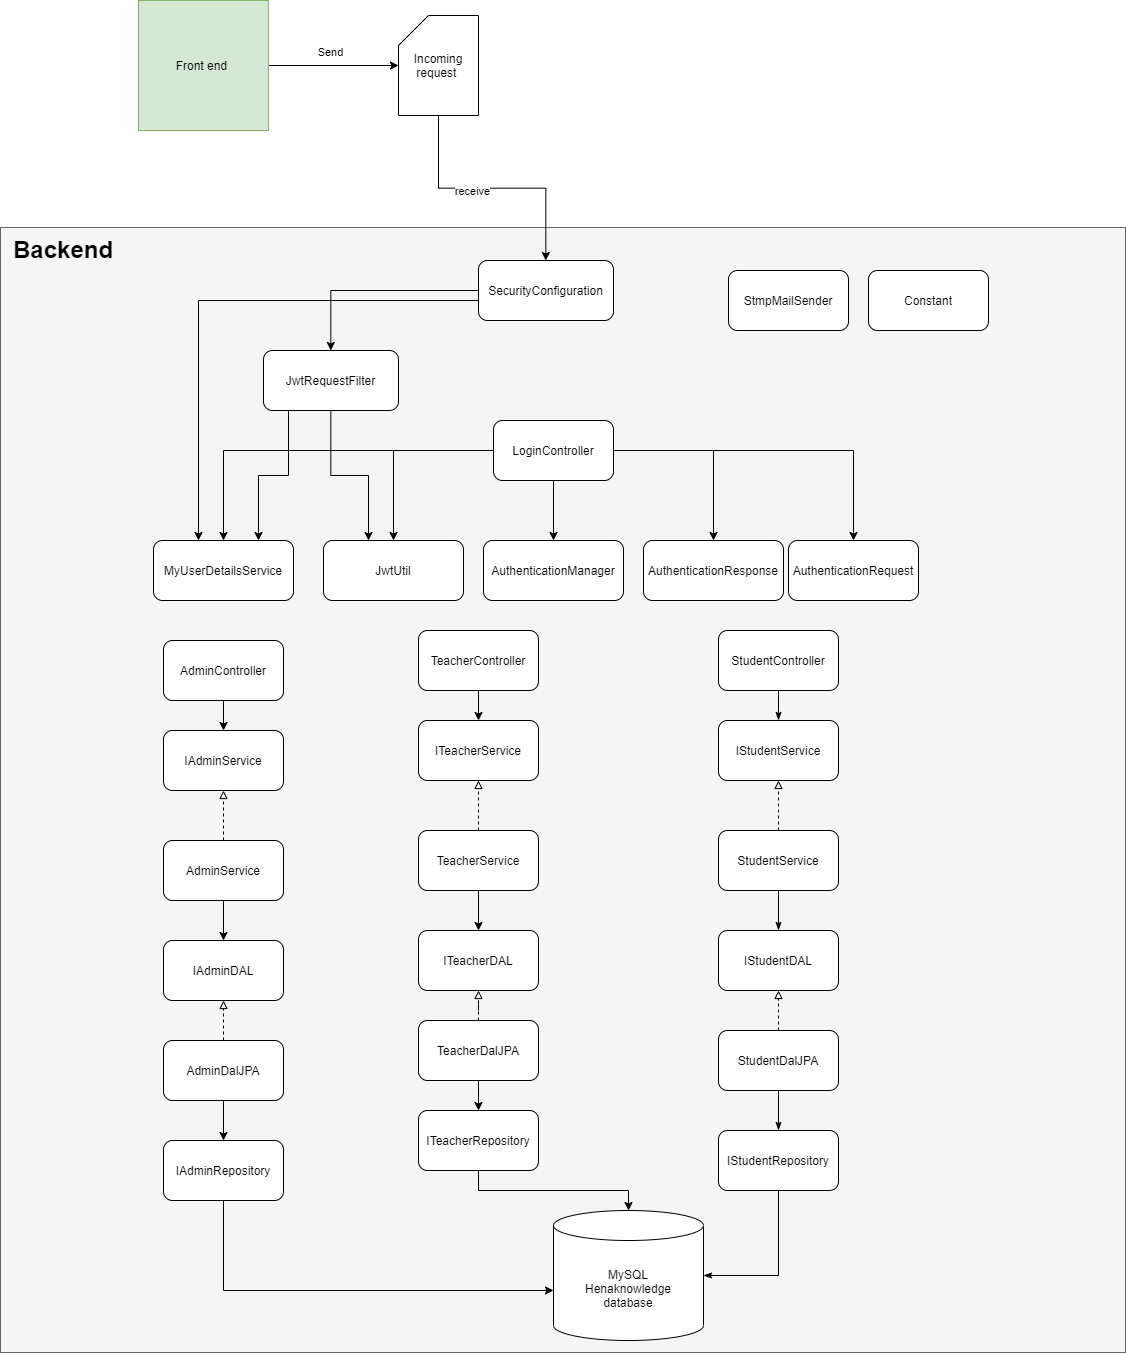

The diagram above was exported from draw.io. Its source (the exported page's mxGraphModel, read from the mxfile embedded in the PNG):
<mxGraphModel dx="3460" dy="1827" grid="1" gridSize="10" guides="1" tooltips="1" connect="1" arrows="1" fold="1" page="1" pageScale="1" pageWidth="850" pageHeight="1100" math="0" shadow="0">
  <root>
    <mxCell id="0" />
    <mxCell id="1" parent="0" />
    <mxCell id="N8y9INt-wDr2TbsWj7_3-1" value="Incoming request&amp;nbsp;" style="shape=card;whiteSpace=wrap;html=1;" parent="1" vertex="1">
      <mxGeometry x="708" y="465" width="80" height="100" as="geometry" />
    </mxCell>
    <mxCell id="N8y9INt-wDr2TbsWj7_3-3" style="edgeStyle=orthogonalEdgeStyle;rounded=0;orthogonalLoop=1;jettySize=auto;html=1;" parent="1" source="N8y9INt-wDr2TbsWj7_3-2" target="N8y9INt-wDr2TbsWj7_3-1" edge="1">
      <mxGeometry relative="1" as="geometry" />
    </mxCell>
    <mxCell id="N8y9INt-wDr2TbsWj7_3-4" value="Send" style="edgeLabel;html=1;align=center;verticalAlign=middle;resizable=0;points=[];" parent="N8y9INt-wDr2TbsWj7_3-3" vertex="1" connectable="0">
      <mxGeometry x="-0.3385" relative="1" as="geometry">
        <mxPoint x="17" y="-15" as="offset" />
      </mxGeometry>
    </mxCell>
    <mxCell id="N8y9INt-wDr2TbsWj7_3-2" value="Front end&amp;nbsp;" style="whiteSpace=wrap;html=1;aspect=fixed;fillColor=#d5e8d4;strokeColor=#82b366;" parent="1" vertex="1">
      <mxGeometry x="448" y="450" width="130" height="130" as="geometry" />
    </mxCell>
    <mxCell id="N8y9INt-wDr2TbsWj7_3-5" value="" style="whiteSpace=wrap;html=1;aspect=fixed;fillColor=#f5f5f5;strokeColor=#666666;fontColor=#333333;" parent="1" vertex="1">
      <mxGeometry x="310" y="677" width="1125" height="1125" as="geometry" />
    </mxCell>
    <mxCell id="N8y9INt-wDr2TbsWj7_3-6" value="&lt;h1&gt;Backend&lt;/h1&gt;" style="text;html=1;strokeColor=none;fillColor=none;spacing=5;spacingTop=-20;whiteSpace=wrap;overflow=hidden;rounded=0;" parent="1" vertex="1">
      <mxGeometry x="318" y="680" width="120" height="50" as="geometry" />
    </mxCell>
    <mxCell id="N8y9INt-wDr2TbsWj7_3-38" style="edgeStyle=orthogonalEdgeStyle;rounded=0;orthogonalLoop=1;jettySize=auto;html=1;" parent="1" source="N8y9INt-wDr2TbsWj7_3-10" target="N8y9INt-wDr2TbsWj7_3-11" edge="1">
      <mxGeometry relative="1" as="geometry" />
    </mxCell>
    <mxCell id="N8y9INt-wDr2TbsWj7_3-10" value="AdminController" style="rounded=1;whiteSpace=wrap;html=1;" parent="1" vertex="1">
      <mxGeometry x="473" y="1090" width="120" height="60" as="geometry" />
    </mxCell>
    <mxCell id="N8y9INt-wDr2TbsWj7_3-11" value="IAdminService" style="rounded=1;whiteSpace=wrap;html=1;" parent="1" vertex="1">
      <mxGeometry x="473" y="1180" width="120" height="60" as="geometry" />
    </mxCell>
    <mxCell id="N8y9INt-wDr2TbsWj7_3-39" style="edgeStyle=orthogonalEdgeStyle;rounded=0;orthogonalLoop=1;jettySize=auto;html=1;dashed=1;endArrow=block;endFill=0;" parent="1" source="N8y9INt-wDr2TbsWj7_3-12" target="N8y9INt-wDr2TbsWj7_3-11" edge="1">
      <mxGeometry relative="1" as="geometry" />
    </mxCell>
    <mxCell id="N8y9INt-wDr2TbsWj7_3-40" style="edgeStyle=orthogonalEdgeStyle;rounded=0;orthogonalLoop=1;jettySize=auto;html=1;endArrow=classic;endFill=1;" parent="1" source="N8y9INt-wDr2TbsWj7_3-12" target="N8y9INt-wDr2TbsWj7_3-13" edge="1">
      <mxGeometry relative="1" as="geometry" />
    </mxCell>
    <mxCell id="N8y9INt-wDr2TbsWj7_3-12" value="AdminService" style="rounded=1;whiteSpace=wrap;html=1;" parent="1" vertex="1">
      <mxGeometry x="473" y="1290" width="120" height="60" as="geometry" />
    </mxCell>
    <mxCell id="N8y9INt-wDr2TbsWj7_3-13" value="IAdminDAL" style="rounded=1;whiteSpace=wrap;html=1;" parent="1" vertex="1">
      <mxGeometry x="473" y="1390" width="120" height="60" as="geometry" />
    </mxCell>
    <mxCell id="N8y9INt-wDr2TbsWj7_3-41" style="edgeStyle=orthogonalEdgeStyle;rounded=0;orthogonalLoop=1;jettySize=auto;html=1;endArrow=block;endFill=0;dashed=1;" parent="1" source="N8y9INt-wDr2TbsWj7_3-14" target="N8y9INt-wDr2TbsWj7_3-13" edge="1">
      <mxGeometry relative="1" as="geometry" />
    </mxCell>
    <mxCell id="N8y9INt-wDr2TbsWj7_3-42" style="edgeStyle=orthogonalEdgeStyle;rounded=0;orthogonalLoop=1;jettySize=auto;html=1;endArrow=classic;endFill=1;" parent="1" source="N8y9INt-wDr2TbsWj7_3-14" target="N8y9INt-wDr2TbsWj7_3-15" edge="1">
      <mxGeometry relative="1" as="geometry" />
    </mxCell>
    <mxCell id="N8y9INt-wDr2TbsWj7_3-14" value="AdminDalJPA" style="rounded=1;whiteSpace=wrap;html=1;" parent="1" vertex="1">
      <mxGeometry x="473" y="1490" width="120" height="60" as="geometry" />
    </mxCell>
    <mxCell id="N8y9INt-wDr2TbsWj7_3-43" style="edgeStyle=orthogonalEdgeStyle;rounded=0;orthogonalLoop=1;jettySize=auto;html=1;endArrow=classic;endFill=1;" parent="1" source="N8y9INt-wDr2TbsWj7_3-15" target="N8y9INt-wDr2TbsWj7_3-37" edge="1">
      <mxGeometry relative="1" as="geometry">
        <Array as="points">
          <mxPoint x="533" y="1740" />
        </Array>
      </mxGeometry>
    </mxCell>
    <mxCell id="N8y9INt-wDr2TbsWj7_3-15" value="IAdminRepository" style="rounded=1;whiteSpace=wrap;html=1;" parent="1" vertex="1">
      <mxGeometry x="473" y="1590" width="120" height="60" as="geometry" />
    </mxCell>
    <mxCell id="N8y9INt-wDr2TbsWj7_3-20" style="edgeStyle=orthogonalEdgeStyle;rounded=0;orthogonalLoop=1;jettySize=auto;html=1;" parent="1" source="N8y9INt-wDr2TbsWj7_3-16" target="N8y9INt-wDr2TbsWj7_3-17" edge="1">
      <mxGeometry relative="1" as="geometry" />
    </mxCell>
    <mxCell id="N8y9INt-wDr2TbsWj7_3-21" style="edgeStyle=orthogonalEdgeStyle;rounded=0;orthogonalLoop=1;jettySize=auto;html=1;" parent="1" source="N8y9INt-wDr2TbsWj7_3-16" target="N8y9INt-wDr2TbsWj7_3-19" edge="1">
      <mxGeometry relative="1" as="geometry" />
    </mxCell>
    <mxCell id="N8y9INt-wDr2TbsWj7_3-28" style="edgeStyle=orthogonalEdgeStyle;rounded=0;orthogonalLoop=1;jettySize=auto;html=1;" parent="1" source="N8y9INt-wDr2TbsWj7_3-16" target="N8y9INt-wDr2TbsWj7_3-26" edge="1">
      <mxGeometry relative="1" as="geometry" />
    </mxCell>
    <mxCell id="N8y9INt-wDr2TbsWj7_3-29" style="edgeStyle=orthogonalEdgeStyle;rounded=0;orthogonalLoop=1;jettySize=auto;html=1;" parent="1" source="N8y9INt-wDr2TbsWj7_3-16" target="N8y9INt-wDr2TbsWj7_3-24" edge="1">
      <mxGeometry relative="1" as="geometry" />
    </mxCell>
    <mxCell id="N8y9INt-wDr2TbsWj7_3-30" style="edgeStyle=orthogonalEdgeStyle;rounded=0;orthogonalLoop=1;jettySize=auto;html=1;" parent="1" source="N8y9INt-wDr2TbsWj7_3-16" target="N8y9INt-wDr2TbsWj7_3-25" edge="1">
      <mxGeometry relative="1" as="geometry" />
    </mxCell>
    <mxCell id="N8y9INt-wDr2TbsWj7_3-16" value="LoginController" style="rounded=1;whiteSpace=wrap;html=1;" parent="1" vertex="1">
      <mxGeometry x="803" y="870" width="120" height="60" as="geometry" />
    </mxCell>
    <mxCell id="N8y9INt-wDr2TbsWj7_3-17" value="AuthenticationRequest" style="rounded=1;whiteSpace=wrap;html=1;" parent="1" vertex="1">
      <mxGeometry x="1098" y="990" width="130" height="60" as="geometry" />
    </mxCell>
    <mxCell id="N8y9INt-wDr2TbsWj7_3-19" value="AuthenticationResponse" style="rounded=1;whiteSpace=wrap;html=1;" parent="1" vertex="1">
      <mxGeometry x="953" y="990" width="140" height="60" as="geometry" />
    </mxCell>
    <mxCell id="N8y9INt-wDr2TbsWj7_3-24" value="JwtUtil" style="rounded=1;whiteSpace=wrap;html=1;" parent="1" vertex="1">
      <mxGeometry x="633" y="990" width="140" height="60" as="geometry" />
    </mxCell>
    <mxCell id="N8y9INt-wDr2TbsWj7_3-25" value="MyUserDetailsService" style="rounded=1;whiteSpace=wrap;html=1;" parent="1" vertex="1">
      <mxGeometry x="463" y="990" width="140" height="60" as="geometry" />
    </mxCell>
    <mxCell id="N8y9INt-wDr2TbsWj7_3-26" value="AuthenticationManager" style="rounded=1;whiteSpace=wrap;html=1;" parent="1" vertex="1">
      <mxGeometry x="793" y="990" width="140" height="60" as="geometry" />
    </mxCell>
    <mxCell id="N8y9INt-wDr2TbsWj7_3-33" style="edgeStyle=orthogonalEdgeStyle;rounded=0;orthogonalLoop=1;jettySize=auto;html=1;" parent="1" source="N8y9INt-wDr2TbsWj7_3-31" target="N8y9INt-wDr2TbsWj7_3-32" edge="1">
      <mxGeometry relative="1" as="geometry" />
    </mxCell>
    <mxCell id="N8y9INt-wDr2TbsWj7_3-34" style="edgeStyle=orthogonalEdgeStyle;rounded=0;orthogonalLoop=1;jettySize=auto;html=1;" parent="1" source="N8y9INt-wDr2TbsWj7_3-31" target="N8y9INt-wDr2TbsWj7_3-25" edge="1">
      <mxGeometry relative="1" as="geometry">
        <Array as="points">
          <mxPoint x="508" y="750" />
        </Array>
      </mxGeometry>
    </mxCell>
    <mxCell id="N8y9INt-wDr2TbsWj7_3-31" value="SecurityConfiguration" style="rounded=1;whiteSpace=wrap;html=1;" parent="1" vertex="1">
      <mxGeometry x="788" y="710" width="135" height="60" as="geometry" />
    </mxCell>
    <mxCell id="N8y9INt-wDr2TbsWj7_3-7" style="edgeStyle=orthogonalEdgeStyle;rounded=0;orthogonalLoop=1;jettySize=auto;html=1;" parent="1" source="N8y9INt-wDr2TbsWj7_3-1" target="N8y9INt-wDr2TbsWj7_3-31" edge="1">
      <mxGeometry relative="1" as="geometry" />
    </mxCell>
    <mxCell id="N8y9INt-wDr2TbsWj7_3-8" value="receive" style="edgeLabel;html=1;align=center;verticalAlign=middle;resizable=0;points=[];" parent="N8y9INt-wDr2TbsWj7_3-7" vertex="1" connectable="0">
      <mxGeometry x="0.126" y="-2" relative="1" as="geometry">
        <mxPoint x="-38" as="offset" />
      </mxGeometry>
    </mxCell>
    <mxCell id="N8y9INt-wDr2TbsWj7_3-35" style="edgeStyle=orthogonalEdgeStyle;rounded=0;orthogonalLoop=1;jettySize=auto;html=1;" parent="1" source="N8y9INt-wDr2TbsWj7_3-32" target="N8y9INt-wDr2TbsWj7_3-24" edge="1">
      <mxGeometry relative="1" as="geometry">
        <Array as="points">
          <mxPoint x="640" y="925" />
          <mxPoint x="678" y="925" />
        </Array>
      </mxGeometry>
    </mxCell>
    <mxCell id="N8y9INt-wDr2TbsWj7_3-36" style="edgeStyle=orthogonalEdgeStyle;rounded=0;orthogonalLoop=1;jettySize=auto;html=1;" parent="1" source="N8y9INt-wDr2TbsWj7_3-32" target="N8y9INt-wDr2TbsWj7_3-25" edge="1">
      <mxGeometry relative="1" as="geometry">
        <Array as="points">
          <mxPoint x="598" y="925" />
          <mxPoint x="568" y="925" />
        </Array>
      </mxGeometry>
    </mxCell>
    <mxCell id="N8y9INt-wDr2TbsWj7_3-32" value="JwtRequestFilter" style="rounded=1;whiteSpace=wrap;html=1;" parent="1" vertex="1">
      <mxGeometry x="573" y="800" width="135" height="60" as="geometry" />
    </mxCell>
    <mxCell id="N8y9INt-wDr2TbsWj7_3-37" value="MySQL&lt;br&gt;Henaknowledge&lt;br&gt;&amp;nbsp;database&amp;nbsp;" style="shape=cylinder3;whiteSpace=wrap;html=1;boundedLbl=1;backgroundOutline=1;size=15;" parent="1" vertex="1">
      <mxGeometry x="863" y="1660" width="150" height="130" as="geometry" />
    </mxCell>
    <mxCell id="5elUZLbEnEv_fz28JsXY-10" style="edgeStyle=orthogonalEdgeStyle;rounded=0;orthogonalLoop=1;jettySize=auto;html=1;endArrow=classicThin;endFill=1;" edge="1" parent="1" source="N8y9INt-wDr2TbsWj7_3-46" target="N8y9INt-wDr2TbsWj7_3-47">
      <mxGeometry relative="1" as="geometry" />
    </mxCell>
    <mxCell id="N8y9INt-wDr2TbsWj7_3-46" value="StudentController" style="rounded=1;whiteSpace=wrap;html=1;" parent="1" vertex="1">
      <mxGeometry x="1028" y="1080" width="120" height="60" as="geometry" />
    </mxCell>
    <mxCell id="N8y9INt-wDr2TbsWj7_3-47" value="IStudentService" style="rounded=1;whiteSpace=wrap;html=1;" parent="1" vertex="1">
      <mxGeometry x="1028" y="1170" width="120" height="60" as="geometry" />
    </mxCell>
    <mxCell id="5elUZLbEnEv_fz28JsXY-9" style="edgeStyle=orthogonalEdgeStyle;rounded=0;orthogonalLoop=1;jettySize=auto;html=1;dashed=1;endArrow=block;endFill=0;" edge="1" parent="1" source="N8y9INt-wDr2TbsWj7_3-48" target="N8y9INt-wDr2TbsWj7_3-47">
      <mxGeometry relative="1" as="geometry" />
    </mxCell>
    <mxCell id="5elUZLbEnEv_fz28JsXY-11" style="edgeStyle=orthogonalEdgeStyle;rounded=0;orthogonalLoop=1;jettySize=auto;html=1;endArrow=classicThin;endFill=1;" edge="1" parent="1" source="N8y9INt-wDr2TbsWj7_3-48" target="N8y9INt-wDr2TbsWj7_3-49">
      <mxGeometry relative="1" as="geometry" />
    </mxCell>
    <mxCell id="N8y9INt-wDr2TbsWj7_3-48" value="StudentService" style="rounded=1;whiteSpace=wrap;html=1;" parent="1" vertex="1">
      <mxGeometry x="1028" y="1280" width="120" height="60" as="geometry" />
    </mxCell>
    <mxCell id="N8y9INt-wDr2TbsWj7_3-49" value="IStudentDAL" style="rounded=1;whiteSpace=wrap;html=1;" parent="1" vertex="1">
      <mxGeometry x="1028" y="1380" width="120" height="60" as="geometry" />
    </mxCell>
    <mxCell id="5elUZLbEnEv_fz28JsXY-8" style="edgeStyle=orthogonalEdgeStyle;rounded=0;orthogonalLoop=1;jettySize=auto;html=1;dashed=1;endArrow=block;endFill=0;" edge="1" parent="1" source="N8y9INt-wDr2TbsWj7_3-50" target="N8y9INt-wDr2TbsWj7_3-49">
      <mxGeometry relative="1" as="geometry" />
    </mxCell>
    <mxCell id="5elUZLbEnEv_fz28JsXY-12" style="edgeStyle=orthogonalEdgeStyle;rounded=0;orthogonalLoop=1;jettySize=auto;html=1;endArrow=classicThin;endFill=1;" edge="1" parent="1" source="N8y9INt-wDr2TbsWj7_3-50" target="N8y9INt-wDr2TbsWj7_3-51">
      <mxGeometry relative="1" as="geometry" />
    </mxCell>
    <mxCell id="N8y9INt-wDr2TbsWj7_3-50" value="StudentDalJPA" style="rounded=1;whiteSpace=wrap;html=1;" parent="1" vertex="1">
      <mxGeometry x="1028" y="1480" width="120" height="60" as="geometry" />
    </mxCell>
    <mxCell id="5elUZLbEnEv_fz28JsXY-13" style="edgeStyle=orthogonalEdgeStyle;rounded=0;orthogonalLoop=1;jettySize=auto;html=1;endArrow=classicThin;endFill=1;" edge="1" parent="1" source="N8y9INt-wDr2TbsWj7_3-51" target="N8y9INt-wDr2TbsWj7_3-37">
      <mxGeometry relative="1" as="geometry">
        <Array as="points">
          <mxPoint x="1088" y="1725" />
        </Array>
      </mxGeometry>
    </mxCell>
    <mxCell id="N8y9INt-wDr2TbsWj7_3-51" value="IStudentRepository" style="rounded=1;whiteSpace=wrap;html=1;" parent="1" vertex="1">
      <mxGeometry x="1028" y="1580" width="120" height="60" as="geometry" />
    </mxCell>
    <mxCell id="5elUZLbEnEv_fz28JsXY-5" style="edgeStyle=orthogonalEdgeStyle;rounded=0;orthogonalLoop=1;jettySize=auto;html=1;" edge="1" parent="1" source="N8y9INt-wDr2TbsWj7_3-52" target="N8y9INt-wDr2TbsWj7_3-53">
      <mxGeometry relative="1" as="geometry" />
    </mxCell>
    <mxCell id="N8y9INt-wDr2TbsWj7_3-52" value="TeacherController" style="rounded=1;whiteSpace=wrap;html=1;" parent="1" vertex="1">
      <mxGeometry x="728" y="1080" width="120" height="60" as="geometry" />
    </mxCell>
    <mxCell id="N8y9INt-wDr2TbsWj7_3-53" value="ITeacherService" style="rounded=1;whiteSpace=wrap;html=1;" parent="1" vertex="1">
      <mxGeometry x="728" y="1170" width="120" height="60" as="geometry" />
    </mxCell>
    <mxCell id="5elUZLbEnEv_fz28JsXY-4" style="edgeStyle=orthogonalEdgeStyle;rounded=0;orthogonalLoop=1;jettySize=auto;html=1;" edge="1" parent="1" source="N8y9INt-wDr2TbsWj7_3-54" target="N8y9INt-wDr2TbsWj7_3-55">
      <mxGeometry relative="1" as="geometry" />
    </mxCell>
    <mxCell id="5elUZLbEnEv_fz28JsXY-6" style="edgeStyle=orthogonalEdgeStyle;rounded=0;orthogonalLoop=1;jettySize=auto;html=1;endArrow=block;endFill=0;dashed=1;" edge="1" parent="1" source="N8y9INt-wDr2TbsWj7_3-54" target="N8y9INt-wDr2TbsWj7_3-53">
      <mxGeometry relative="1" as="geometry" />
    </mxCell>
    <mxCell id="N8y9INt-wDr2TbsWj7_3-54" value="TeacherService" style="rounded=1;whiteSpace=wrap;html=1;" parent="1" vertex="1">
      <mxGeometry x="728" y="1280" width="120" height="60" as="geometry" />
    </mxCell>
    <mxCell id="N8y9INt-wDr2TbsWj7_3-55" value="ITeacherDAL" style="rounded=1;whiteSpace=wrap;html=1;" parent="1" vertex="1">
      <mxGeometry x="728" y="1380" width="120" height="60" as="geometry" />
    </mxCell>
    <mxCell id="5elUZLbEnEv_fz28JsXY-3" style="edgeStyle=orthogonalEdgeStyle;rounded=0;orthogonalLoop=1;jettySize=auto;html=1;" edge="1" parent="1" source="N8y9INt-wDr2TbsWj7_3-56" target="N8y9INt-wDr2TbsWj7_3-57">
      <mxGeometry relative="1" as="geometry" />
    </mxCell>
    <mxCell id="5elUZLbEnEv_fz28JsXY-7" style="edgeStyle=orthogonalEdgeStyle;rounded=0;orthogonalLoop=1;jettySize=auto;html=1;dashed=1;endArrow=block;endFill=0;" edge="1" parent="1" source="N8y9INt-wDr2TbsWj7_3-56" target="N8y9INt-wDr2TbsWj7_3-55">
      <mxGeometry relative="1" as="geometry" />
    </mxCell>
    <mxCell id="N8y9INt-wDr2TbsWj7_3-56" value="TeacherDalJPA" style="rounded=1;whiteSpace=wrap;html=1;" parent="1" vertex="1">
      <mxGeometry x="728" y="1470" width="120" height="60" as="geometry" />
    </mxCell>
    <mxCell id="5elUZLbEnEv_fz28JsXY-2" style="edgeStyle=orthogonalEdgeStyle;rounded=0;orthogonalLoop=1;jettySize=auto;html=1;" edge="1" parent="1" source="N8y9INt-wDr2TbsWj7_3-57" target="N8y9INt-wDr2TbsWj7_3-37">
      <mxGeometry relative="1" as="geometry">
        <Array as="points">
          <mxPoint x="788" y="1640" />
          <mxPoint x="938" y="1640" />
        </Array>
      </mxGeometry>
    </mxCell>
    <mxCell id="N8y9INt-wDr2TbsWj7_3-57" value="ITeacherRepository" style="rounded=1;whiteSpace=wrap;html=1;" parent="1" vertex="1">
      <mxGeometry x="728" y="1560" width="120" height="60" as="geometry" />
    </mxCell>
    <mxCell id="5elUZLbEnEv_fz28JsXY-19" value="StmpMailSender" style="rounded=1;whiteSpace=wrap;html=1;" vertex="1" parent="1">
      <mxGeometry x="1038" y="720" width="120" height="60" as="geometry" />
    </mxCell>
    <mxCell id="5elUZLbEnEv_fz28JsXY-20" value="Constant" style="rounded=1;whiteSpace=wrap;html=1;" vertex="1" parent="1">
      <mxGeometry x="1178" y="720" width="120" height="60" as="geometry" />
    </mxCell>
  </root>
</mxGraphModel>